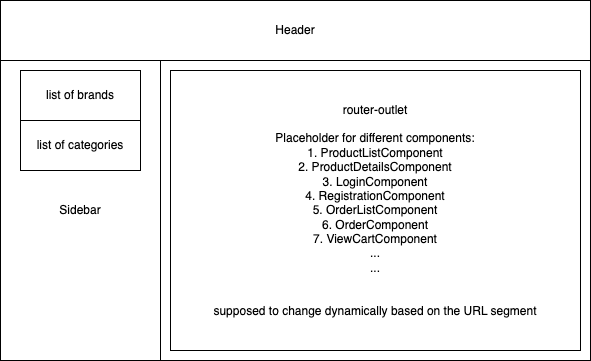

The diagram above was exported from draw.io. Its source (the exported page's mxGraphModel, read from the mxfile embedded in the PNG):
<mxGraphModel dx="840" dy="386" grid="1" gridSize="10" guides="1" tooltips="1" connect="1" arrows="1" fold="1" page="1" pageScale="1" pageWidth="827" pageHeight="1169" math="0" shadow="0">
  <root>
    <mxCell id="0" />
    <mxCell id="1" parent="0" />
    <mxCell id="2" value="" style="rounded=0;whiteSpace=wrap;html=1;" vertex="1" parent="1">
      <mxGeometry x="120" y="40" width="590" height="360" as="geometry" />
    </mxCell>
    <mxCell id="3" value="Header" style="rounded=0;whiteSpace=wrap;html=1;" vertex="1" parent="1">
      <mxGeometry x="120" y="40" width="590" height="60" as="geometry" />
    </mxCell>
    <mxCell id="4" value="Sidebar" style="rounded=0;whiteSpace=wrap;html=1;" vertex="1" parent="1">
      <mxGeometry x="120" y="100" width="160" height="300" as="geometry" />
    </mxCell>
    <mxCell id="5" value="list of brands" style="rounded=0;whiteSpace=wrap;html=1;" vertex="1" parent="1">
      <mxGeometry x="140" y="110" width="120" height="50" as="geometry" />
    </mxCell>
    <mxCell id="6" value="list of categories" style="rounded=0;whiteSpace=wrap;html=1;" vertex="1" parent="1">
      <mxGeometry x="140" y="160" width="120" height="50" as="geometry" />
    </mxCell>
    <mxCell id="7" value="router-outlet&lt;br&gt;&lt;br&gt;Placeholder for different components:&lt;br&gt;1. ProductListComponent&lt;br&gt;2. ProductDetailsComponent&lt;br&gt;3. LoginComponent&lt;br&gt;4. RegistrationComponent&lt;br&gt;5. OrderListComponent&lt;br&gt;6. OrderComponent&lt;br&gt;7. ViewCartComponent&lt;br&gt;...&lt;br&gt;...&lt;br&gt;&lt;br&gt;&lt;br&gt;supposed to change dynamically based on the URL segment" style="rounded=0;whiteSpace=wrap;html=1;" vertex="1" parent="1">
      <mxGeometry x="290" y="110" width="410" height="280" as="geometry" />
    </mxCell>
  </root>
</mxGraphModel>